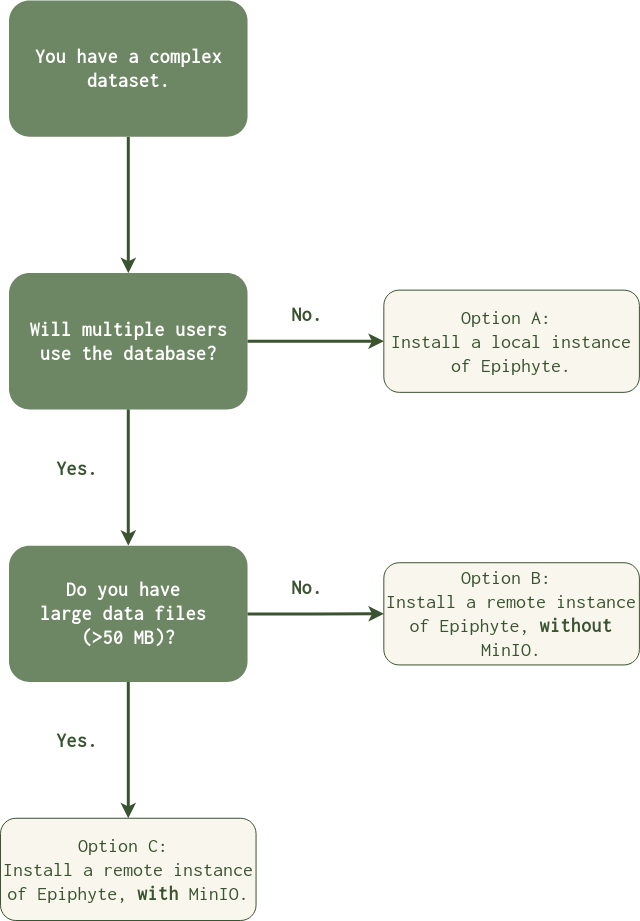

The diagram above was exported from draw.io. Its source (the exported page's mxGraphModel, read from the mxfile embedded in the PNG):
<mxGraphModel dx="1274" dy="688" grid="1" gridSize="10" guides="1" tooltips="1" connect="1" arrows="1" fold="1" page="1" pageScale="1" pageWidth="827" pageHeight="1169" math="0" shadow="0">
  <root>
    <mxCell id="WIyWlLk6GJQsqaUBKTNV-0" />
    <mxCell id="WIyWlLk6GJQsqaUBKTNV-1" parent="WIyWlLk6GJQsqaUBKTNV-0" />
    <mxCell id="-OGLUjXZ2DqeV7dD7WyO-0" value="Will multiple users use the database?" style="rounded=1;whiteSpace=wrap;html=1;fillColor=#6d8764;fontColor=#ffffff;strokeColor=none;fontStyle=1;fontFamily=Inconsolata;fontSource=https%3A%2F%2Ffonts.googleapis.com%2Fcss%3Ffamily%3DInconsolata;fontSize=20;" vertex="1" parent="WIyWlLk6GJQsqaUBKTNV-1">
      <mxGeometry x="8.518533333333334" y="282.5925925925926" width="238.51893333333334" height="136.2962962962963" as="geometry" />
    </mxCell>
    <mxCell id="-OGLUjXZ2DqeV7dD7WyO-1" value="&lt;div style=&quot;font-size: 20px;&quot;&gt;Do you have&amp;nbsp;&lt;/div&gt;&lt;div style=&quot;font-size: 20px;&quot;&gt;large data files&amp;nbsp;&lt;/div&gt;&lt;div style=&quot;font-size: 20px;&quot;&gt;(&amp;gt;50 MB)?&lt;/div&gt;" style="rounded=1;whiteSpace=wrap;html=1;fillColor=#6d8764;fontColor=#ffffff;strokeColor=none;fontStyle=1;fontFamily=Inconsolata;fontSource=https%3A%2F%2Ffonts.googleapis.com%2Fcss%3Ffamily%3DInconsolata;fontSize=20;" vertex="1" parent="WIyWlLk6GJQsqaUBKTNV-1">
      <mxGeometry x="8.518533333333334" y="555.1851851851852" width="238.51893333333334" height="136.2962962962963" as="geometry" />
    </mxCell>
    <mxCell id="-OGLUjXZ2DqeV7dD7WyO-14" value="" style="edgeStyle=orthogonalEdgeStyle;rounded=0;orthogonalLoop=1;jettySize=auto;html=1;fillColor=#6d8764;strokeColor=#3A5431;strokeWidth=3;fontFamily=Inconsolata;fontSource=https%3A%2F%2Ffonts.googleapis.com%2Fcss%3Ffamily%3DInconsolata;fontSize=20;" edge="1" parent="WIyWlLk6GJQsqaUBKTNV-1" source="-OGLUjXZ2DqeV7dD7WyO-0" target="-OGLUjXZ2DqeV7dD7WyO-1">
      <mxGeometry relative="1" as="geometry" />
    </mxCell>
    <mxCell id="-OGLUjXZ2DqeV7dD7WyO-15" value="" style="edgeStyle=orthogonalEdgeStyle;rounded=0;orthogonalLoop=1;jettySize=auto;html=1;fontSize=20;strokeWidth=3;fillColor=#6d8764;strokeColor=#3A5431;fontFamily=Inconsolata;fontSource=https%3A%2F%2Ffonts.googleapis.com%2Fcss%3Ffamily%3DInconsolata;" edge="1" parent="WIyWlLk6GJQsqaUBKTNV-1" source="-OGLUjXZ2DqeV7dD7WyO-7" target="-OGLUjXZ2DqeV7dD7WyO-0">
      <mxGeometry relative="1" as="geometry">
        <Array as="points">
          <mxPoint x="127.77799999999999" y="214.44444444444443" />
          <mxPoint x="127.77799999999999" y="214.44444444444443" />
        </Array>
      </mxGeometry>
    </mxCell>
    <mxCell id="-OGLUjXZ2DqeV7dD7WyO-7" value="You have a complex dataset." style="rounded=1;whiteSpace=wrap;html=1;fillColor=#6d8764;strokeColor=none;strokeWidth=5;fontColor=#ffffff;fontStyle=1;fontFamily=Inconsolata;fontSource=https%3A%2F%2Ffonts.googleapis.com%2Fcss%3Ffamily%3DInconsolata;fontSize=20;" vertex="1" parent="WIyWlLk6GJQsqaUBKTNV-1">
      <mxGeometry x="8.518533333333334" y="10" width="238.51893333333334" height="136.2962962962963" as="geometry" />
    </mxCell>
    <mxCell id="-OGLUjXZ2DqeV7dD7WyO-10" value="&lt;div style=&quot;font-size: 20px;&quot;&gt;Option A:&amp;nbsp;&lt;/div&gt;&lt;div style=&quot;font-size: 20px;&quot;&gt;Install a local instance of Epiphyte.&lt;/div&gt;" style="whiteSpace=wrap;html=1;rounded=1;fillColor=#f9f7ed;strokeColor=#3A5431;fontColor=#3A5431;fontFamily=Inconsolata;fontSource=https%3A%2F%2Ffonts.googleapis.com%2Fcss%3Ffamily%3DInconsolata;fontSize=20;" vertex="1" parent="WIyWlLk6GJQsqaUBKTNV-1">
      <mxGeometry x="383.334" y="299.6296296296296" width="255.55599999999998" height="102.22222222222221" as="geometry" />
    </mxCell>
    <mxCell id="-OGLUjXZ2DqeV7dD7WyO-11" value="" style="edgeStyle=orthogonalEdgeStyle;rounded=0;orthogonalLoop=1;jettySize=auto;html=1;fillColor=#6d8764;strokeColor=#3A5431;strokeWidth=3;fontFamily=Inconsolata;fontSource=https%3A%2F%2Ffonts.googleapis.com%2Fcss%3Ffamily%3DInconsolata;fontSize=20;" edge="1" parent="WIyWlLk6GJQsqaUBKTNV-1" source="-OGLUjXZ2DqeV7dD7WyO-0" target="-OGLUjXZ2DqeV7dD7WyO-10">
      <mxGeometry relative="1" as="geometry" />
    </mxCell>
    <mxCell id="-OGLUjXZ2DqeV7dD7WyO-12" value="&lt;div style=&quot;font-size: 20px;&quot;&gt;Option B:&amp;nbsp;&lt;/div&gt;&lt;div style=&quot;font-size: 20px;&quot;&gt;Install a remote instance of Epiphyte, &lt;b style=&quot;font-size: 20px;&quot;&gt;without&lt;/b&gt; MinIO.&lt;/div&gt;" style="whiteSpace=wrap;html=1;rounded=1;fillColor=#f9f7ed;strokeColor=#3A5431;fontColor=#3A5431;fontFamily=Inconsolata;fontSource=https%3A%2F%2Ffonts.googleapis.com%2Fcss%3Ffamily%3DInconsolata;fontSize=20;" vertex="1" parent="WIyWlLk6GJQsqaUBKTNV-1">
      <mxGeometry x="383.334" y="572.2222222222223" width="255.55599999999998" height="102.22222222222221" as="geometry" />
    </mxCell>
    <mxCell id="-OGLUjXZ2DqeV7dD7WyO-13" value="" style="edgeStyle=orthogonalEdgeStyle;rounded=0;orthogonalLoop=1;jettySize=auto;html=1;fillColor=#6d8764;strokeColor=#3A5431;strokeWidth=3;fontFamily=Inconsolata;fontSource=https%3A%2F%2Ffonts.googleapis.com%2Fcss%3Ffamily%3DInconsolata;fontSize=20;" edge="1" parent="WIyWlLk6GJQsqaUBKTNV-1" source="-OGLUjXZ2DqeV7dD7WyO-1" target="-OGLUjXZ2DqeV7dD7WyO-12">
      <mxGeometry relative="1" as="geometry" />
    </mxCell>
    <mxCell id="-OGLUjXZ2DqeV7dD7WyO-16" value="&lt;div style=&quot;font-size: 20px;&quot;&gt;Option C:&amp;nbsp;&lt;/div&gt;&lt;div style=&quot;font-size: 20px;&quot;&gt;Install a remote instance of Epiphyte, &lt;b style=&quot;font-size: 20px;&quot;&gt;with&lt;/b&gt; MinIO.&lt;/div&gt;" style="whiteSpace=wrap;html=1;rounded=1;fillColor=#f9f7ed;strokeColor=#3A5431;fontColor=#3A5431;fontFamily=Inconsolata;fontSource=https%3A%2F%2Ffonts.googleapis.com%2Fcss%3Ffamily%3DInconsolata;fontSize=20;" vertex="1" parent="WIyWlLk6GJQsqaUBKTNV-1">
      <mxGeometry y="827.7777777777777" width="255.55599999999998" height="102.22222222222221" as="geometry" />
    </mxCell>
    <mxCell id="-OGLUjXZ2DqeV7dD7WyO-17" value="" style="edgeStyle=orthogonalEdgeStyle;rounded=0;orthogonalLoop=1;jettySize=auto;html=1;fillColor=#6d8764;strokeColor=#3A5431;strokeWidth=3;fontFamily=Inconsolata;fontSource=https%3A%2F%2Ffonts.googleapis.com%2Fcss%3Ffamily%3DInconsolata;fontSize=20;" edge="1" parent="WIyWlLk6GJQsqaUBKTNV-1" source="-OGLUjXZ2DqeV7dD7WyO-1" target="-OGLUjXZ2DqeV7dD7WyO-16">
      <mxGeometry relative="1" as="geometry" />
    </mxCell>
    <mxCell id="-OGLUjXZ2DqeV7dD7WyO-19" value="&lt;font style=&quot;font-size: 20px;&quot;&gt;&lt;b style=&quot;font-size: 20px;&quot;&gt;&lt;font style=&quot;font-size: 20px;&quot; data-font-src=&quot;https://fonts.googleapis.com/css?family=Inconsolata&quot; face=&quot;Inconsolata&quot; color=&quot;#395330&quot;&gt;No.&lt;/font&gt;&lt;/b&gt;&lt;/font&gt;" style="text;html=1;align=center;verticalAlign=middle;whiteSpace=wrap;rounded=0;fontSize=20;" vertex="1" parent="WIyWlLk6GJQsqaUBKTNV-1">
      <mxGeometry x="255.55599999999998" y="299.6296296296296" width="102.2224" height="51.11111111111111" as="geometry" />
    </mxCell>
    <mxCell id="-OGLUjXZ2DqeV7dD7WyO-20" value="&lt;font style=&quot;font-size: 20px;&quot;&gt;&lt;b style=&quot;font-size: 20px;&quot;&gt;&lt;font style=&quot;font-size: 20px;&quot; data-font-src=&quot;https://fonts.googleapis.com/css?family=Inconsolata&quot; face=&quot;Inconsolata&quot; color=&quot;#395330&quot;&gt;No.&lt;/font&gt;&lt;/b&gt;&lt;/font&gt;" style="text;html=1;align=center;verticalAlign=middle;whiteSpace=wrap;rounded=0;fontSize=20;" vertex="1" parent="WIyWlLk6GJQsqaUBKTNV-1">
      <mxGeometry x="255.55599999999998" y="572.2222222222223" width="102.2224" height="51.11111111111111" as="geometry" />
    </mxCell>
    <mxCell id="-OGLUjXZ2DqeV7dD7WyO-21" value="&lt;font color=&quot;#395330&quot; face=&quot;Inconsolata&quot; style=&quot;font-size: 20px;&quot;&gt;&lt;b style=&quot;font-size: 20px;&quot;&gt;Yes.&lt;/b&gt;&lt;/font&gt;" style="text;html=1;align=center;verticalAlign=middle;whiteSpace=wrap;rounded=0;fontSize=20;" vertex="1" parent="WIyWlLk6GJQsqaUBKTNV-1">
      <mxGeometry x="25.5556" y="452.96296296296293" width="102.2224" height="51.11111111111111" as="geometry" />
    </mxCell>
    <mxCell id="-OGLUjXZ2DqeV7dD7WyO-22" value="&lt;font color=&quot;#395330&quot; face=&quot;Inconsolata&quot; style=&quot;font-size: 20px;&quot;&gt;&lt;b style=&quot;font-size: 20px;&quot;&gt;Yes.&lt;/b&gt;&lt;/font&gt;" style="text;html=1;align=center;verticalAlign=middle;whiteSpace=wrap;rounded=0;fontSize=20;" vertex="1" parent="WIyWlLk6GJQsqaUBKTNV-1">
      <mxGeometry x="25.5556" y="725.5555555555555" width="102.2224" height="51.11111111111111" as="geometry" />
    </mxCell>
  </root>
</mxGraphModel>